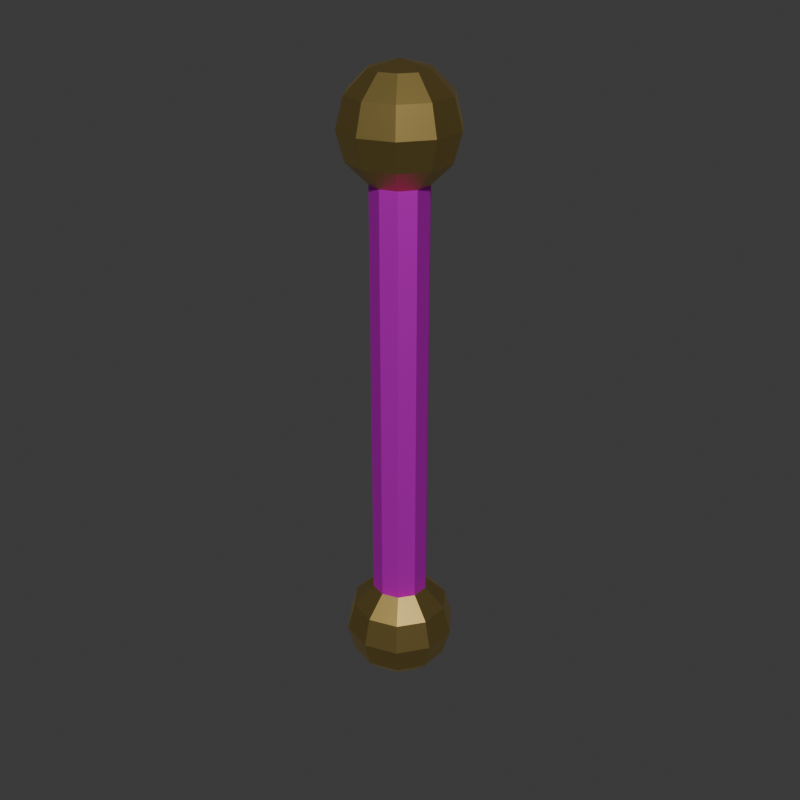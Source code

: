 # Source: lever2_lever_handle.blend  (saved by Blender 5.1.30; exported with 4.5.12 LTS)
import bpy
from mathutils import Matrix  # noqa: F401  (used for matrix-valued properties, if any)

bpy.ops.wm.read_factory_settings(use_empty=True)
scene = bpy.context.scene
scene.name = 'Scene'

# ---- collections
col_collection = bpy.data.collections.new('Collection'); scene.collection.children.link(col_collection)

# ---- images (referenced by path relative to the original .blend; pixels are not part of the script)
import os
ASSET_DIR = os.environ.get("B2B_ASSET_DIR", "")  # directory of the original .blend (textures are referenced by path, not embedded)
HERE = os.path.dirname(os.path.abspath(__file__))  # packed textures are extracted next to this script under _unpacked/

def load_image(name, relpath, width, height, colorspace="sRGB"):
    """Load a texture the original file referenced (path relative to the .blend, or extracted next to this script)."""
    p = next((c for c in (os.path.join(HERE, relpath), os.path.join(ASSET_DIR, relpath)) if relpath and os.path.exists(c)), "")
    if p:
        img = bpy.data.images.load(p, check_existing=True)
        img.name = name
    else:  # same state as the original file: an image datablock whose file is absent (Cycles renders it pink)
        img = bpy.data.images.new(name, width, height)
        img.source = "FILE"
        img.filepath = "//" + (relpath or name)
    img.colorspace_settings.name = colorspace
    return img
img_forged_metal_png = load_image('forged_metal.png', 'forged_metal.png', 1024, 1024, 'sRGB')

# ---- materials (node trees are filled in below, after node groups)
mat_leveriron = bpy.data.materials.new('LeverIron')
mat_leveriron.diffuse_color = (0.45, 0.46, 0.5, 1.0)
mat_leveriron.roughness = 0.55
mat_leveriron.metallic = 0.85
mat_levergold = bpy.data.materials.new('LeverGold')
mat_levergold.diffuse_color = (0.85, 0.62, 0.2, 1.0)
mat_levergold.roughness = 0.35
mat_levergold.metallic = 1.0

# ---- material node trees
mat_leveriron.use_nodes = True; mat_leveriron.node_tree.nodes.clear()
_N = mat_leveriron.node_tree.nodes; _L = mat_leveriron.node_tree.links
n0 = _N.new('ShaderNodeBsdfPrincipled'); n0.name = 'Principled BSDF'; n0.location = (-200, 100)
n0.inputs[1].default_value = 0.85
n0.inputs[2].default_value = 0.55
n1 = _N.new('ShaderNodeOutputMaterial'); n1.name = 'Material Output'; n1.location = (200, 100)
n2 = _N.new('ShaderNodeTexImage'); n2.name = 'Image Texture'; n2.location = (0, 0)
n2.image = img_forged_metal_png
_L.new(n0.outputs[0], n1.inputs[0])
_L.new(n2.outputs[0], n0.inputs[0])
n1.is_active_output = True
mat_levergold.use_nodes = True; mat_levergold.node_tree.nodes.clear()
_N = mat_levergold.node_tree.nodes; _L = mat_levergold.node_tree.links
n0 = _N.new('ShaderNodeBsdfPrincipled'); n0.name = 'Principled BSDF'; n0.location = (-200, 100)
n0.inputs[0].default_value = (0.85, 0.62, 0.2, 1.0)
n0.inputs[1].default_value = 1.0
n0.inputs[2].default_value = 0.35
n1 = _N.new('ShaderNodeOutputMaterial'); n1.name = 'Material Output'; n1.location = (200, 100)
_L.new(n0.outputs[0], n1.inputs[0])
n1.is_active_output = True

# ---- world
world_world = bpy.data.worlds.new('World'); scene.world = world_world
world_world.use_nodes = True; world_world.node_tree.nodes.clear()
_N = world_world.node_tree.nodes; _L = world_world.node_tree.links
n0 = _N.new('ShaderNodeOutputWorld'); n0.name = 'World Output'; n0.location = (200, 100)
n1 = _N.new('ShaderNodeBackground'); n1.name = 'Background'; n1.location = (-200, 100)
n1.inputs[0].default_value = (0.05088, 0.05088, 0.05088, 1.0)
_L.new(n1.outputs[0], n0.inputs[0])
n0.is_active_output = True
world_world.color = (0.05088, 0.05088, 0.05088)
world_world.sun_shadow_jitter_overblur = 0.0

# ---- meshes
me_cylinder = bpy.data.meshes.new('Cylinder')
me_cylinder.from_pydata([(0.0, 0.055, -0.51), (0.0, 0.055, 0.51), (0.03233, 0.0445, -0.51), (0.03233, 0.0445, 0.51), (0.05231, 0.017, -0.51), (0.05231, 0.017, 0.51), (0.05231, -0.017, -0.51), (0.05231, -0.017, 0.51), (0.03233, -0.0445, -0.51), (0.03233, -0.0445, 0.51), (0.0, -0.055, -0.51), (0.0, -0.055, 0.51), (-0.03233, -0.0445, -0.51), (-0.03233, -0.0445, 0.51), (-0.05231, -0.017, -0.51), (-0.05231, -0.017, 0.51), (-0.05231, 0.017, -0.51), (-0.05231, 0.017, 0.51), (-0.03233, 0.0445, -0.51), (-0.03233, 0.0445, 0.51), (0.0, 0.0, -0.4), (0.0, 0.0, -0.62), (0.03233, 0.0445, -0.4147), (0.05599, 0.07707, -0.455), (0.06466, 0.08899, -0.51), (0.05599, 0.07707, -0.565), (0.03233, 0.0445, -0.6053), (0.05231, 0.017, -0.4147), (0.0906, 0.02944, -0.455), (0.1046, 0.03399, -0.51), (0.0906, 0.02944, -0.565), (0.05231, 0.017, -0.6053), (0.05231, -0.017, -0.4147), (0.0906, -0.02944, -0.455), (0.1046, -0.03399, -0.51), (0.0906, -0.02944, -0.565), (0.05231, -0.017, -0.6053), (0.03233, -0.0445, -0.4147), (0.05599, -0.07707, -0.455), (0.06466, -0.08899, -0.51), (0.05599, -0.07707, -0.565), (0.03233, -0.0445, -0.6053), (5.588e-09, -0.055, -0.4147), (7.451e-09, -0.09526, -0.455), (1.118e-08, -0.11, -0.51), (7.451e-09, -0.09526, -0.565), (5.588e-09, -0.055, -0.6053), (-0.03233, -0.0445, -0.4147), (-0.05599, -0.07707, -0.455), (-0.06466, -0.08899, -0.51), (-0.05599, -0.07707, -0.565), (-0.03233, -0.0445, -0.6053), (-0.05231, -0.017, -0.4147), (-0.0906, -0.02944, -0.455), (-0.1046, -0.03399, -0.51), (-0.0906, -0.02944, -0.565), (-0.05231, -0.017, -0.6053), (-0.05231, 0.017, -0.4147), (-0.0906, 0.02944, -0.455), (-0.1046, 0.03399, -0.51), (-0.0906, 0.02944, -0.565), (-0.05231, 0.017, -0.6053), (-0.03233, 0.0445, -0.4147), (-0.05599, 0.07707, -0.455), (-0.06466, 0.08899, -0.51), (-0.05599, 0.07707, -0.565), (-0.03233, 0.0445, -0.6053), (-1.118e-08, 0.055, -0.4147), (-1.863e-08, 0.09526, -0.455), (-2.235e-08, 0.11, -0.51), (-1.863e-08, 0.09526, -0.565), (-1.118e-08, 0.055, -0.6053), (0.0, 0.0, 0.62), (0.0, 0.0, 0.4), (0.03233, 0.0445, 0.6053), (0.05599, 0.07707, 0.565), (0.06466, 0.08899, 0.51), (0.05599, 0.07707, 0.455), (0.03233, 0.0445, 0.4147), (0.05231, 0.017, 0.6053), (0.0906, 0.02944, 0.565), (0.1046, 0.03399, 0.51), (0.0906, 0.02944, 0.455), (0.05231, 0.017, 0.4147), (0.05231, -0.017, 0.6053), (0.0906, -0.02944, 0.565), (0.1046, -0.03399, 0.51), (0.0906, -0.02944, 0.455), (0.05231, -0.017, 0.4147), (0.03233, -0.0445, 0.6053), (0.05599, -0.07707, 0.565), (0.06466, -0.08899, 0.51), (0.05599, -0.07707, 0.455), (0.03233, -0.0445, 0.4147), (5.588e-09, -0.055, 0.6053), (7.451e-09, -0.09526, 0.565), (1.118e-08, -0.11, 0.51), (7.451e-09, -0.09526, 0.455), (5.588e-09, -0.055, 0.4147), (-0.03233, -0.0445, 0.6053), (-0.05599, -0.07707, 0.565), (-0.06466, -0.08899, 0.51), (-0.05599, -0.07707, 0.455), (-0.03233, -0.0445, 0.4147), (-0.05231, -0.017, 0.6053), (-0.0906, -0.02944, 0.565), (-0.1046, -0.03399, 0.51), (-0.0906, -0.02944, 0.455), (-0.05231, -0.017, 0.4147), (-0.05231, 0.017, 0.6053), (-0.0906, 0.02944, 0.565), (-0.1046, 0.03399, 0.51), (-0.0906, 0.02944, 0.455), (-0.05231, 0.017, 0.4147), (-0.03233, 0.0445, 0.6053), (-0.05599, 0.07707, 0.565), (-0.06466, 0.08899, 0.51), (-0.05599, 0.07707, 0.455), (-0.03233, 0.0445, 0.4147), (-1.118e-08, 0.055, 0.6053), (-1.863e-08, 0.09526, 0.565), (-2.235e-08, 0.11, 0.51), (-1.863e-08, 0.09526, 0.455), (-1.118e-08, 0.055, 0.4147)], [], [(0, 1, 3, 2), (2, 3, 5, 4), (4, 5, 7, 6), (6, 7, 9, 8), (8, 9, 11, 10), (10, 11, 13, 12), (12, 13, 15, 14), (14, 15, 17, 16), (3, 1, 19, 17, 15, 13, 11, 9, 7, 5), (16, 17, 19, 18), (18, 19, 1, 0), (0, 2, 4, 6, 8, 10, 12, 14, 16, 18), (21, 71, 26), (70, 69, 24, 25), (68, 67, 22, 23), (71, 70, 25, 26), (69, 68, 23, 24), (67, 20, 22), (25, 24, 29, 30), (23, 22, 27, 28), (26, 25, 30, 31), (24, 23, 28, 29), (22, 20, 27), (21, 26, 31), (28, 27, 32, 33), (31, 30, 35, 36), (29, 28, 33, 34), (27, 20, 32), (21, 31, 36), (30, 29, 34, 35), (36, 35, 40, 41), (34, 33, 38, 39), (32, 20, 37), (21, 36, 41), (35, 34, 39, 40), (33, 32, 37, 38), (41, 40, 45, 46), (39, 38, 43, 44), (37, 20, 42), (21, 41, 46), (40, 39, 44, 45), (38, 37, 42, 43), (46, 45, 50, 51), (44, 43, 48, 49), (42, 20, 47), (21, 46, 51), (45, 44, 49, 50), (43, 42, 47, 48), (51, 50, 55, 56), (49, 48, 53, 54), (47, 20, 52), (21, 51, 56), (50, 49, 54, 55), (48, 47, 52, 53), (54, 53, 58, 59), (52, 20, 57), (21, 56, 61), (55, 54, 59, 60), (53, 52, 57, 58), (56, 55, 60, 61), (57, 20, 62), (21, 61, 66), (60, 59, 64, 65), (58, 57, 62, 63), (61, 60, 65, 66), (59, 58, 63, 64), (21, 66, 71), (65, 64, 69, 70), (63, 62, 67, 68), (66, 65, 70, 71), (64, 63, 68, 69), (62, 20, 67), (122, 121, 76, 77), (120, 119, 74, 75), (123, 122, 77, 78), (121, 120, 75, 76), (119, 72, 74), (73, 123, 78), (78, 77, 82, 83), (76, 75, 80, 81), (74, 72, 79), (73, 78, 83), (77, 76, 81, 82), (75, 74, 79, 80), (83, 82, 87, 88), (81, 80, 85, 86), (79, 72, 84), (73, 83, 88), (82, 81, 86, 87), (80, 79, 84, 85), (88, 87, 92, 93), (86, 85, 90, 91), (84, 72, 89), (73, 88, 93), (87, 86, 91, 92), (85, 84, 89, 90), (91, 90, 95, 96), (89, 72, 94), (73, 93, 98), (92, 91, 96, 97), (90, 89, 94, 95), (93, 92, 97, 98), (94, 72, 99), (73, 98, 103), (97, 96, 101, 102), (95, 94, 99, 100), (98, 97, 102, 103), (96, 95, 100, 101), (73, 103, 108), (102, 101, 106, 107), (100, 99, 104, 105), (103, 102, 107, 108), (101, 100, 105, 106), (99, 72, 104), (73, 108, 113), (107, 106, 111, 112), (105, 104, 109, 110), (108, 107, 112, 113), (106, 105, 110, 111), (104, 72, 109), (73, 113, 118), (112, 111, 116, 117), (110, 109, 114, 115), (113, 112, 117, 118), (111, 110, 115, 116), (109, 72, 114), (117, 116, 121, 122), (115, 114, 119, 120), (118, 117, 122, 123), (116, 115, 120, 121), (114, 72, 119), (73, 118, 123)])
me_cylinder.polygons.foreach_set('material_index', [0, 0, 0, 0, 0, 0, 0, 0, 0, 0, 0, 0, 1, 1, 1, 1, 1, 1, 1, 1, 1, 1, 1, 1, 1, 1, 1, 1, 1, 1, 1, 1, 1, 1, 1, 1, 1, 1, 1, 1, 1, 1, 1, 1, 1, 1, 1, 1, 1, 1, 1, 1, 1, 1, 1, 1, 1, 1, 1, 1, 1, 1, 1, 1, 1, 1, 1, 1, 1, 1, 1, 1, 1, 1, 1, 1, 1, 1, 1, 1, 1, 1, 1, 1, 1, 1, 1, 1, 1, 1, 1, 1, 1, 1, 1, 1, 1, 1, 1, 1, 1, 1, 1, 1, 1, 1, 1, 1, 1, 1, 1, 1, 1, 1, 1, 1, 1, 1, 1, 1, 1, 1, 1, 1, 1, 1, 1, 1, 1, 1, 1, 1])
_uv = me_cylinder.uv_layers.new(name='UVMap')
_uv.uv.foreach_set('vector', [1.0, 0.5, 1.0, 1.0, 0.9, 1.0, 0.9, 0.5, 0.9, 0.5, 0.9, 1.0, 0.8, 1.0, 0.8, 0.5, 0.8, 0.5, 0.8, 1.0, 0.7, 1.0, 0.7, 0.5, 0.7, 0.5, 0.7, 1.0, 0.6, 1.0, 0.6, 0.5, 0.6, 0.5, 0.6, 1.0, 0.5, 1.0, 0.5, 0.5, 0.5, 0.5, 0.5, 1.0, 0.4, 1.0, 0.4, 0.5, 0.4, 0.5, 0.4, 1.0, 0.3, 1.0, 0.3, 0.5, 0.3, 0.5, 0.3, 1.0, 0.2, 1.0, 0.2, 0.5, 0.3911, 0.4442, 0.25, 0.49, 0.1089, 0.4442, 0.02175, 0.3242, 0.02175, 0.1758, 0.1089, 0.05584, 0.25, 0.01, 0.3911, 0.05584, 0.4783, 0.1758, 0.4783, 0.3242, 0.2, 0.5, 0.2, 1.0, 0.1, 1.0, 0.1, 0.5, 0.1, 0.5, 0.1, 1.0, -7.451e-08, 1.0, -7.451e-08, 0.5, 0.75, 0.49, 0.8911, 0.4442, 0.9783, 0.3242, 0.9783, 0.1758, 0.8911, 0.05584, 0.75, 0.01, 0.6089, 0.05584, 0.5217, 0.1758, 0.5217, 0.3242, 0.6089, 0.4442, 0.65, 0.0, 0.7, 0.1667, 0.6, 0.1667, 0.7, 0.3333, 0.7, 0.5, 0.6, 0.5, 0.6, 0.3333, 0.7, 0.6667, 0.7, 0.8333, 0.6, 0.8333, 0.6, 0.6667, 0.7, 0.1667, 0.7, 0.3333, 0.6, 0.3333, 0.6, 0.1667, 0.7, 0.5, 0.7, 0.6667, 0.6, 0.6667, 0.6, 0.5, 0.7, 0.8333, 0.65, 1.0, 0.6, 0.8333, 0.6, 0.3333, 0.6, 0.5, 0.5, 0.5, 0.5, 0.3333, 0.6, 0.6667, 0.6, 0.8333, 0.5, 0.8333, 0.5, 0.6667, 0.6, 0.1667, 0.6, 0.3333, 0.5, 0.3333, 0.5, 0.1667, 0.6, 0.5, 0.6, 0.6667, 0.5, 0.6667, 0.5, 0.5, 0.6, 0.8333, 0.55, 1.0, 0.5, 0.8333, 0.55, 0.0, 0.6, 0.1667, 0.5, 0.1667, 0.5, 0.6667, 0.5, 0.8333, 0.4, 0.8333, 0.4, 0.6667, 0.5, 0.1667, 0.5, 0.3333, 0.4, 0.3333, 0.4, 0.1667, 0.5, 0.5, 0.5, 0.6667, 0.4, 0.6667, 0.4, 0.5, 0.5, 0.8333, 0.45, 1.0, 0.4, 0.8333, 0.45, 0.0, 0.5, 0.1667, 0.4, 0.1667, 0.5, 0.3333, 0.5, 0.5, 0.4, 0.5, 0.4, 0.3333, 0.4, 0.1667, 0.4, 0.3333, 0.3, 0.3333, 0.3, 0.1667, 0.4, 0.5, 0.4, 0.6667, 0.3, 0.6667, 0.3, 0.5, 0.4, 0.8333, 0.35, 1.0, 0.3, 0.8333, 0.35, 0.0, 0.4, 0.1667, 0.3, 0.1667, 0.4, 0.3333, 0.4, 0.5, 0.3, 0.5, 0.3, 0.3333, 0.4, 0.6667, 0.4, 0.8333, 0.3, 0.8333, 0.3, 0.6667, 0.3, 0.1667, 0.3, 0.3333, 0.2, 0.3333, 0.2, 0.1667, 0.3, 0.5, 0.3, 0.6667, 0.2, 0.6667, 0.2, 0.5, 0.3, 0.8333, 0.25, 1.0, 0.2, 0.8333, 0.25, 0.0, 0.3, 0.1667, 0.2, 0.1667, 0.3, 0.3333, 0.3, 0.5, 0.2, 0.5, 0.2, 0.3333, 0.3, 0.6667, 0.3, 0.8333, 0.2, 0.8333, 0.2, 0.6667, 0.2, 0.1667, 0.2, 0.3333, 0.1, 0.3333, 0.1, 0.1667, 0.2, 0.5, 0.2, 0.6667, 0.1, 0.6667, 0.1, 0.5, 0.2, 0.8333, 0.15, 1.0, 0.1, 0.8333, 0.15, 0.0, 0.2, 0.1667, 0.1, 0.1667, 0.2, 0.3333, 0.2, 0.5, 0.1, 0.5, 0.1, 0.3333, 0.2, 0.6667, 0.2, 0.8333, 0.1, 0.8333, 0.1, 0.6667, 0.1, 0.1667, 0.1, 0.3333, 0.0, 0.3333, 0.0, 0.1667, 0.1, 0.5, 0.1, 0.6667, 0.0, 0.6667, 0.0, 0.5, 0.1, 0.8333, 0.05, 1.0, 0.0, 0.8333, 0.05, 0.0, 0.1, 0.1667, 0.0, 0.1667, 0.1, 0.3333, 0.1, 0.5, 0.0, 0.5, 0.0, 0.3333, 0.1, 0.6667, 0.1, 0.8333, 0.0, 0.8333, 0.0, 0.6667, 1.0, 0.5, 1.0, 0.6667, 0.9, 0.6667, 0.9, 0.5, 1.0, 0.8333, 0.95, 1.0, 0.9, 0.8333, 0.95, 0.0, 1.0, 0.1667, 0.9, 0.1667, 1.0, 0.3333, 1.0, 0.5, 0.9, 0.5, 0.9, 0.3333, 1.0, 0.6667, 1.0, 0.8333, 0.9, 0.8333, 0.9, 0.6667, 1.0, 0.1667, 1.0, 0.3333, 0.9, 0.3333, 0.9, 0.1667, 0.9, 0.8333, 0.85, 1.0, 0.8, 0.8333, 0.85, 0.0, 0.9, 0.1667, 0.8, 0.1667, 0.9, 0.3333, 0.9, 0.5, 0.8, 0.5, 0.8, 0.3333, 0.9, 0.6667, 0.9, 0.8333, 0.8, 0.8333, 0.8, 0.6667, 0.9, 0.1667, 0.9, 0.3333, 0.8, 0.3333, 0.8, 0.1667, 0.9, 0.5, 0.9, 0.6667, 0.8, 0.6667, 0.8, 0.5, 0.75, 0.0, 0.8, 0.1667, 0.7, 0.1667, 0.8, 0.3333, 0.8, 0.5, 0.7, 0.5, 0.7, 0.3333, 0.8, 0.6667, 0.8, 0.8333, 0.7, 0.8333, 0.7, 0.6667, 0.8, 0.1667, 0.8, 0.3333, 0.7, 0.3333, 0.7, 0.1667, 0.8, 0.5, 0.8, 0.6667, 0.7, 0.6667, 0.7, 0.5, 0.8, 0.8333, 0.75, 1.0, 0.7, 0.8333, 0.7, 0.3333, 0.7, 0.5, 0.6, 0.5, 0.6, 0.3333, 0.7, 0.6667, 0.7, 0.8333, 0.6, 0.8333, 0.6, 0.6667, 0.7, 0.1667, 0.7, 0.3333, 0.6, 0.3333, 0.6, 0.1667, 0.7, 0.5, 0.7, 0.6667, 0.6, 0.6667, 0.6, 0.5, 0.7, 0.8333, 0.65, 1.0, 0.6, 0.8333, 0.65, 0.0, 0.7, 0.1667, 0.6, 0.1667, 0.6, 0.1667, 0.6, 0.3333, 0.5, 0.3333, 0.5, 0.1667, 0.6, 0.5, 0.6, 0.6667, 0.5, 0.6667, 0.5, 0.5, 0.6, 0.8333, 0.55, 1.0, 0.5, 0.8333, 0.55, 0.0, 0.6, 0.1667, 0.5, 0.1667, 0.6, 0.3333, 0.6, 0.5, 0.5, 0.5, 0.5, 0.3333, 0.6, 0.6667, 0.6, 0.8333, 0.5, 0.8333, 0.5, 0.6667, 0.5, 0.1667, 0.5, 0.3333, 0.4, 0.3333, 0.4, 0.1667, 0.5, 0.5, 0.5, 0.6667, 0.4, 0.6667, 0.4, 0.5, 0.5, 0.8333, 0.45, 1.0, 0.4, 0.8333, 0.45, 0.0, 0.5, 0.1667, 0.4, 0.1667, 0.5, 0.3333, 0.5, 0.5, 0.4, 0.5, 0.4, 0.3333, 0.5, 0.6667, 0.5, 0.8333, 0.4, 0.8333, 0.4, 0.6667, 0.4, 0.1667, 0.4, 0.3333, 0.3, 0.3333, 0.3, 0.1667, 0.4, 0.5, 0.4, 0.6667, 0.3, 0.6667, 0.3, 0.5, 0.4, 0.8333, 0.35, 1.0, 0.3, 0.8333, 0.35, 0.0, 0.4, 0.1667, 0.3, 0.1667, 0.4, 0.3333, 0.4, 0.5, 0.3, 0.5, 0.3, 0.3333, 0.4, 0.6667, 0.4, 0.8333, 0.3, 0.8333, 0.3, 0.6667, 0.3, 0.5, 0.3, 0.6667, 0.2, 0.6667, 0.2, 0.5, 0.3, 0.8333, 0.25, 1.0, 0.2, 0.8333, 0.25, 0.0, 0.3, 0.1667, 0.2, 0.1667, 0.3, 0.3333, 0.3, 0.5, 0.2, 0.5, 0.2, 0.3333, 0.3, 0.6667, 0.3, 0.8333, 0.2, 0.8333, 0.2, 0.6667, 0.3, 0.1667, 0.3, 0.3333, 0.2, 0.3333, 0.2, 0.1667, 0.2, 0.8333, 0.15, 1.0, 0.1, 0.8333, 0.15, 0.0, 0.2, 0.1667, 0.1, 0.1667, 0.2, 0.3333, 0.2, 0.5, 0.1, 0.5, 0.1, 0.3333, 0.2, 0.6667, 0.2, 0.8333, 0.1, 0.8333, 0.1, 0.6667, 0.2, 0.1667, 0.2, 0.3333, 0.1, 0.3333, 0.1, 0.1667, 0.2, 0.5, 0.2, 0.6667, 0.1, 0.6667, 0.1, 0.5, 0.05, 0.0, 0.1, 0.1667, 0.0, 0.1667, 0.1, 0.3333, 0.1, 0.5, 0.0, 0.5, 0.0, 0.3333, 0.1, 0.6667, 0.1, 0.8333, 0.0, 0.8333, 0.0, 0.6667, 0.1, 0.1667, 0.1, 0.3333, 0.0, 0.3333, 0.0, 0.1667, 0.1, 0.5, 0.1, 0.6667, 0.0, 0.6667, 0.0, 0.5, 0.1, 0.8333, 0.05, 1.0, 0.0, 0.8333, 0.95, 0.0, 1.0, 0.1667, 0.9, 0.1667, 1.0, 0.3333, 1.0, 0.5, 0.9, 0.5, 0.9, 0.3333, 1.0, 0.6667, 1.0, 0.8333, 0.9, 0.8333, 0.9, 0.6667, 1.0, 0.1667, 1.0, 0.3333, 0.9, 0.3333, 0.9, 0.1667, 1.0, 0.5, 1.0, 0.6667, 0.9, 0.6667, 0.9, 0.5, 1.0, 0.8333, 0.95, 1.0, 0.9, 0.8333, 0.85, 0.0, 0.9, 0.1667, 0.8, 0.1667, 0.9, 0.3333, 0.9, 0.5, 0.8, 0.5, 0.8, 0.3333, 0.9, 0.6667, 0.9, 0.8333, 0.8, 0.8333, 0.8, 0.6667, 0.9, 0.1667, 0.9, 0.3333, 0.8, 0.3333, 0.8, 0.1667, 0.9, 0.5, 0.9, 0.6667, 0.8, 0.6667, 0.8, 0.5, 0.9, 0.8333, 0.85, 1.0, 0.8, 0.8333, 0.8, 0.3333, 0.8, 0.5, 0.7, 0.5, 0.7, 0.3333, 0.8, 0.6667, 0.8, 0.8333, 0.7, 0.8333, 0.7, 0.6667, 0.8, 0.1667, 0.8, 0.3333, 0.7, 0.3333, 0.7, 0.1667, 0.8, 0.5, 0.8, 0.6667, 0.7, 0.6667, 0.7, 0.5, 0.8, 0.8333, 0.75, 1.0, 0.7, 0.8333, 0.75, 0.0, 0.8, 0.1667, 0.7, 0.1667])
me_cylinder.materials.append(mat_leveriron)
me_cylinder.materials.append(mat_levergold)
me_cylinder.update()

# ---- objects
ob_leverhandle = bpy.data.objects.new('LeverHandle', me_cylinder)

# ---- transforms, parenting, visibility, modifiers, constraints
ob_leverhandle.location = (0.0, 0.0, 0.0)

# ---- collection membership
col_collection.objects.link(ob_leverhandle)

# ---- scene / render settings (as saved in the file)
scene.frame_start = 1; scene.frame_end = 250; scene.frame_set(1)
scene.render.engine = 'BLENDER_EEVEE_NEXT'
scene.render.resolution_x = 900
scene.render.resolution_y = 900
scene.render.film_transparent = True
scene.render.bake_bias = 0.0
scene.render.bake_samples = 0
scene.cycles.sampling_pattern = 'TABULATED_SOBOL'
scene.eevee.use_volume_custom_range = False
bpy.context.view_layer.update()

# ---- added for rendering (the .blend has no active camera and no usable light): camera, sun
cam_auto = bpy.data.cameras.new('AutoCamera')
cam_auto.lens = 50.0
cam_auto.sensor_width = 36.0
cam_auto.clip_end = 1000.0
ob_auto_camera = bpy.data.objects.new('AutoCamera', cam_auto)
scene.collection.objects.link(ob_auto_camera)
ob_auto_camera.location = (1.18117, -1.4174, 0.944934)
ob_auto_camera.rotation_euler = (1.09748, -7.21219e-08, 0.694738)
scene.camera = ob_auto_camera
light_auto_sun = bpy.data.lights.new('AutoSun', 'SUN')
light_auto_sun.energy = 3.0
light_auto_sun.angle = 0.0523599
ob_auto_sun = bpy.data.objects.new('AutoSun', light_auto_sun)
scene.collection.objects.link(ob_auto_sun)
ob_auto_sun.rotation_euler = (0.872665, 0.174533, 0.523599)
bpy.context.view_layer.update()
